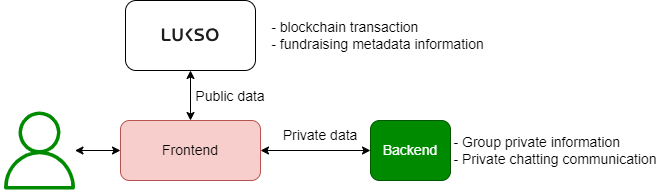

The diagram above was exported from draw.io. Its source (the exported page's mxGraphModel, read from the mxfile embedded in the PNG):
<mxGraphModel dx="934" dy="558" grid="1" gridSize="10" guides="1" tooltips="1" connect="1" arrows="1" fold="1" page="1" pageScale="1" pageWidth="827" pageHeight="1169" math="0" shadow="0">
  <root>
    <mxCell id="0" />
    <mxCell id="1" parent="0" />
    <mxCell id="8HAMZ0ZgxFtUGoOKC39R-1" value="Frontend" style="rounded=1;whiteSpace=wrap;html=1;fillColor=#f8cecc;strokeColor=#b85450;fontSize=14;" vertex="1" parent="1">
      <mxGeometry x="200" y="170" width="140" height="60" as="geometry" />
    </mxCell>
    <mxCell id="8HAMZ0ZgxFtUGoOKC39R-2" value="" style="sketch=0;outlineConnect=0;fontColor=#ffffff;fillColor=#008a00;strokeColor=#005700;dashed=0;verticalLabelPosition=bottom;verticalAlign=top;align=center;html=1;fontSize=14;fontStyle=0;aspect=fixed;pointerEvents=1;shape=mxgraph.aws4.user;" vertex="1" parent="1">
      <mxGeometry x="80" y="161" width="78" height="78" as="geometry" />
    </mxCell>
    <mxCell id="8HAMZ0ZgxFtUGoOKC39R-3" value="" style="endArrow=classic;startArrow=classic;html=1;rounded=0;entryX=0;entryY=0.5;entryDx=0;entryDy=0;fontSize=14;" edge="1" parent="1" source="8HAMZ0ZgxFtUGoOKC39R-2" target="8HAMZ0ZgxFtUGoOKC39R-1">
      <mxGeometry width="50" height="50" relative="1" as="geometry">
        <mxPoint x="190" y="340" as="sourcePoint" />
        <mxPoint x="240" y="290" as="targetPoint" />
      </mxGeometry>
    </mxCell>
    <mxCell id="8HAMZ0ZgxFtUGoOKC39R-4" value="" style="rounded=1;whiteSpace=wrap;html=1;fontSize=14;" vertex="1" parent="1">
      <mxGeometry x="205" y="50" width="130" height="70" as="geometry" />
    </mxCell>
    <mxCell id="8HAMZ0ZgxFtUGoOKC39R-5" value="" style="shape=image;verticalLabelPosition=bottom;labelBackgroundColor=default;verticalAlign=top;aspect=fixed;imageAspect=0;image=https://lukso.network/_next/static/media/lukso_logo_black.c3e29d49.svg;fontSize=14;" vertex="1" parent="1">
      <mxGeometry x="241" y="78" width="58" height="14" as="geometry" />
    </mxCell>
    <mxCell id="8HAMZ0ZgxFtUGoOKC39R-9" value="" style="endArrow=classic;startArrow=classic;html=1;rounded=0;entryX=0.5;entryY=1;entryDx=0;entryDy=0;exitX=0.5;exitY=0;exitDx=0;exitDy=0;fontSize=14;" edge="1" parent="1" source="8HAMZ0ZgxFtUGoOKC39R-1" target="8HAMZ0ZgxFtUGoOKC39R-4">
      <mxGeometry width="50" height="50" relative="1" as="geometry">
        <mxPoint x="350" y="180" as="sourcePoint" />
        <mxPoint x="400" y="130" as="targetPoint" />
      </mxGeometry>
    </mxCell>
    <mxCell id="8HAMZ0ZgxFtUGoOKC39R-10" value="Public data" style="text;html=1;strokeColor=none;fillColor=none;align=center;verticalAlign=middle;whiteSpace=wrap;rounded=0;fontSize=14;" vertex="1" parent="1">
      <mxGeometry x="270" y="131" width="80" height="30" as="geometry" />
    </mxCell>
    <mxCell id="8HAMZ0ZgxFtUGoOKC39R-11" value="Backend" style="rounded=1;whiteSpace=wrap;html=1;fillColor=#008a00;strokeColor=#005700;fontColor=#ffffff;fontSize=14;" vertex="1" parent="1">
      <mxGeometry x="450" y="170" width="80" height="60" as="geometry" />
    </mxCell>
    <mxCell id="8HAMZ0ZgxFtUGoOKC39R-12" value="" style="endArrow=classic;startArrow=classic;html=1;rounded=0;exitX=1;exitY=0.5;exitDx=0;exitDy=0;entryX=0;entryY=0.5;entryDx=0;entryDy=0;fontSize=14;" edge="1" parent="1" source="8HAMZ0ZgxFtUGoOKC39R-1" target="8HAMZ0ZgxFtUGoOKC39R-11">
      <mxGeometry width="50" height="50" relative="1" as="geometry">
        <mxPoint x="340" y="350" as="sourcePoint" />
        <mxPoint x="390" y="300" as="targetPoint" />
      </mxGeometry>
    </mxCell>
    <mxCell id="8HAMZ0ZgxFtUGoOKC39R-13" value="Private data" style="text;html=1;strokeColor=none;fillColor=none;align=center;verticalAlign=middle;whiteSpace=wrap;rounded=0;fontSize=14;" vertex="1" parent="1">
      <mxGeometry x="360" y="170" width="80" height="30" as="geometry" />
    </mxCell>
    <mxCell id="8HAMZ0ZgxFtUGoOKC39R-14" value="&lt;div style=&quot;text-align: left; font-size: 14px;&quot;&gt;&lt;span style=&quot;background-color: initial; font-size: 14px;&quot;&gt;- blockchain transaction&lt;/span&gt;&lt;/div&gt;&lt;div style=&quot;text-align: left; font-size: 14px;&quot;&gt;&lt;span style=&quot;background-color: initial; font-size: 14px;&quot;&gt;- fundraising metadata information&lt;/span&gt;&lt;/div&gt;" style="text;html=1;strokeColor=none;fillColor=none;align=center;verticalAlign=middle;whiteSpace=wrap;rounded=0;fontSize=14;" vertex="1" parent="1">
      <mxGeometry x="335" y="70" width="245" height="30" as="geometry" />
    </mxCell>
    <mxCell id="8HAMZ0ZgxFtUGoOKC39R-15" value="&lt;div style=&quot;text-align: left; font-size: 14px;&quot;&gt;- Group private information&lt;/div&gt;&lt;div style=&quot;text-align: left; font-size: 14px;&quot;&gt;- Private chatting communication&lt;/div&gt;" style="text;html=1;strokeColor=none;fillColor=none;align=center;verticalAlign=middle;whiteSpace=wrap;rounded=0;fontSize=14;" vertex="1" parent="1">
      <mxGeometry x="530" y="185" width="210" height="30" as="geometry" />
    </mxCell>
  </root>
</mxGraphModel>